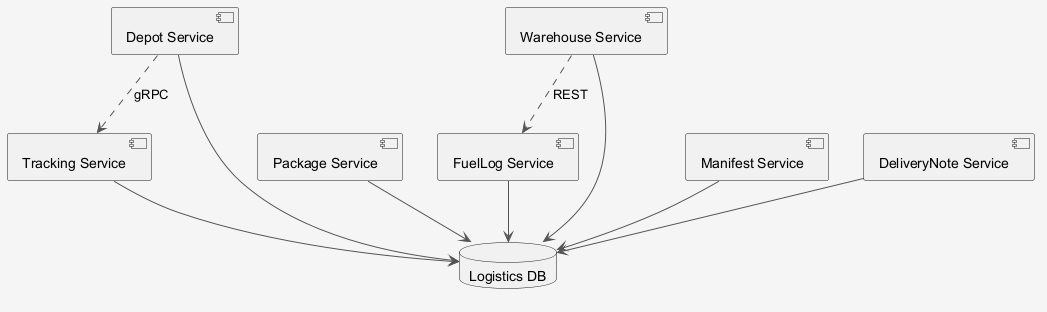

The diagram above was rendered by PlantUML. Its source (embedded in the PNG):
@startuml
skinparam shadowing false
skinparam backgroundColor #F5F5F5
skinparam ArrowColor #555555
component "Tracking Service" as C_TrackingService
component "Depot Service" as C_DepotService
component "Package Service" as C_PackageService
component "FuelLog Service" as C_FuelLogService
component "Warehouse Service" as C_WarehouseService
component "Manifest Service" as C_ManifestService
component "DeliveryNote Service" as C_DeliveryNoteService
database "Logistics DB" as DB_logistics
C_TrackingService --> DB_logistics
C_DepotService --> DB_logistics
C_PackageService --> DB_logistics
C_FuelLogService --> DB_logistics
C_WarehouseService --> DB_logistics
C_ManifestService --> DB_logistics
C_DeliveryNoteService --> DB_logistics
C_DepotService ..> C_TrackingService : gRPC
C_WarehouseService ..> C_FuelLogService : REST
@enduml